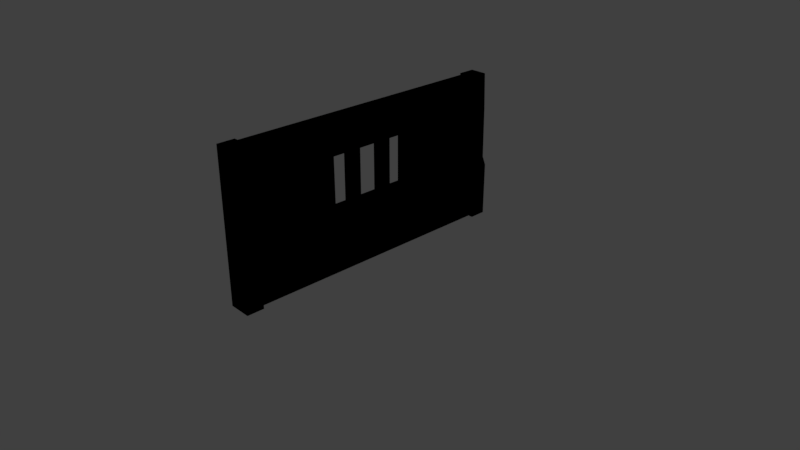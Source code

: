 # Source: WallWindowModel.blend  (saved by Blender 2.79.1; exported with 4.5.12 LTS)
import bpy
from mathutils import Matrix  # noqa: F401  (used for matrix-valued properties, if any)

bpy.ops.wm.read_factory_settings(use_empty=True)
scene = bpy.context.scene
scene.name = 'Scene'

# ---- collections
col_collection_1 = bpy.data.collections.new('Collection 1'); scene.collection.children.link(col_collection_1)

# ---- materials (node trees are filled in below, after node groups)
mat_wallmaterial = bpy.data.materials.new('WallMaterial')
mat_wallmaterial.alpha_threshold = 0.0
mat_wallmaterial.use_transparent_shadow = False
mat_wallmaterial.roughness = 0.5
mat_wallmaterial.line_color = (0.0, 0.0, 0.0, 1.0)

# ---- material node trees
mat_wallmaterial.use_nodes = True; mat_wallmaterial.node_tree.nodes.clear()
_N = mat_wallmaterial.node_tree.nodes; _L = mat_wallmaterial.node_tree.links
n0 = _N.new('NodeUndefined'); n0.name = 'Output'; n0.location = (300, 300)
n0.inputs[1].default_value = 1.0
n1 = _N.new('NodeUndefined'); n1.name = 'Material'; n1.location = (10, 300)
n1.inputs[0].default_value = (0.8, 0.8, 0.8, 1.0)
n1.inputs[1].default_value = (1.0, 1.0, 1.0, 1.0)
n1.inputs[2].default_value = 0.8
n1.inputs[3].default_value = (0.0, 0.0, 0.0)
_L.new(n1.outputs[0], n0.inputs[0])

# ---- world
world_world = bpy.data.worlds.new('World'); scene.world = world_world
world_world.color = (0.05088, 0.05088, 0.05088)
world_world.use_sun_shadow = False
world_world.sun_shadow_jitter_overblur = 0.0
world_world.cycles.sampling_method = 'MANUAL'

# ---- cameras
cam_camera = bpy.data.cameras.new('Camera')
cam_camera.clip_end = 100.0
cam_camera.lens = 35.0
cam_camera.sensor_width = 32.0
cam_camera.sensor_height = 18.0
cam_camera.ortho_scale = 7.314
cam_camera.dof.focus_distance = 0.0
cam_camera.dof.aperture_fstop = 128.0

# ---- lights
light_lamp = bpy.data.lights.new('Lamp', 'POINT')
light_lamp.transmission_factor = 0.0
light_lamp.cutoff_distance = 30.0
light_lamp.energy = 100.0
light_lamp.shadow_buffer_clip_start = 1.001
light_lamp.shadow_soft_size = 0.1
light_lamp.shadow_maximum_resolution = 0.006
light_lamp.use_absolute_resolution = True

# ---- meshes
me_cube_002 = bpy.data.meshes.new('Cube.002')
me_cube_002.from_pydata([(0.1338, 1.788e-07, -1.762), (0.1338, 2.0, -1.762), (-0.17, 2.083e-07, -1.762), (-0.09441, 2.0, -1.762), (0.0795, 2.384e-07, -1.762), (0.0795, 2.0, -1.762), (-0.1063, 2.072e-07, -1.762), (-0.05903, 2.0, -1.762), (0.1338, 1.013e-06, -1.991), (0.1338, 2.0, -1.991), (-0.0944, 2.0, -1.991), (-0.17, 1.038e-06, -1.991), (0.07949, 2.0, 0.0), (-0.1063, -1.637e-07, 0.04523), (0.07949, -1.192e-07, 0.0), (-0.05905, 2.0, 0.04523), (0.1338, 0.7257, -1.762), (-0.17, 0.7257, -1.762), (-0.1063, 0.7257, -1.762), (0.0795, 0.7257, -1.762), (0.1338, 0.7257, -1.991), (-0.17, 0.7257, -1.991), (-0.1063, 0.7257, 0.04523), (0.07949, 0.7257, 0.0), (0.1338, 0.8101, -1.762), (0.1338, 0.8101, -1.991), (-0.1322, 0.8101, -1.762), (-0.08268, 0.8101, -1.762), (0.0795, 0.8101, -1.762), (-0.1322, 0.8101, -1.991), (-0.08269, 0.8101, 0.04523), (0.07949, 0.8101, 0.0), (0.07949, -1.073e-06, -0.5804), (-0.05904, 2.0, -0.5804), (0.07949, 2.0, -0.5804), (-0.1063, -1.073e-06, -0.5804), (0.07949, 0.7257, -0.5804), (-0.1063, 0.7257, -0.5804), (0.07949, 0.8101, -0.5804), (-0.08269, 0.8101, -0.5804), (0.1338, 1.524, -1.762), (0.1338, 1.524, -1.991), (-0.1133, 1.524, -1.762), (-0.07085, 1.524, -1.762), (0.0795, 1.524, -1.762), (-0.1133, 1.524, -1.991), (-0.07087, 1.524, 0.04523), (0.07949, 1.524, 0.0), (0.07949, 1.524, -0.5804), (-0.07086, 1.524, -0.5804), (-0.1228, 0.8297, -1.762), (-0.07677, 0.8297, -1.762), (0.0795, 0.8297, -1.762), (-0.1228, 0.8297, -1.991), (-0.07678, 0.8297, 0.04523), (0.07949, 0.8297, 0.0), (0.07949, 0.8297, -0.5804), (-0.07677, 0.8297, -0.5804), (0.1338, 0.8297, -1.762), (0.1338, 0.8297, -1.991), (0.07949, 2.0, -0.1747), (-0.05904, 2.0, -0.1747), (-0.07087, 1.524, -0.1747), (0.07949, 1.524, -0.1747), (-0.05904, 2.0, -0.3016), (-0.07087, 1.524, -0.3016), (0.07949, 2.0, -0.3016), (0.07949, 1.524, -0.3016), (0.07949, 0.8265, -0.3016), (0.07949, 0.8265, -0.1747), (-0.07087, 0.8265, -0.1747), (-0.07087, 0.8265, -0.3016)], [], [(43, 7, 3, 42), (16, 0, 8, 20), (4, 6, 2, 0), (7, 5, 1, 3), (33, 34, 5, 7), (32, 35, 6, 4), (49, 33, 7, 43), (40, 1, 5, 44), (45, 10, 9, 41), (0, 2, 11, 8), (3, 1, 9, 10), (42, 3, 10, 45), (63, 60, 12, 47), (32, 36, 23, 14), (2, 17, 21, 11), (11, 21, 20, 8), (0, 16, 19, 4), (35, 37, 18, 6), (24, 16, 20, 25), (6, 18, 17, 2), (58, 24, 25, 59), (36, 38, 31, 23), (17, 26, 29, 21), (21, 29, 25, 20), (16, 24, 28, 19), (37, 39, 27, 18), (18, 27, 26, 17), (22, 30, 39, 37), (19, 28, 38, 36), (13, 22, 37, 35), (4, 19, 36, 32), (44, 5, 34, 48), (65, 64, 33, 49), (14, 13, 35, 32), (64, 66, 34, 33), (52, 44, 48, 56), (1, 40, 41, 9), (50, 42, 45, 53), (53, 45, 41, 59), (58, 40, 44, 52), (57, 49, 43, 51), (51, 43, 42, 50), (27, 51, 50, 26), (39, 57, 51, 27), (24, 58, 52, 28), (29, 53, 59, 25), (26, 50, 53, 29), (38, 56, 55, 31), (28, 52, 56, 38), (30, 54, 57, 39), (40, 58, 59, 41), (65, 49, 48, 67), (56, 48, 49, 57), (56, 57, 54, 55), (46, 62, 63, 47), (15, 12, 60, 61), (46, 15, 61, 62), (67, 66, 60, 63), (48, 34, 66, 67), (62, 65, 71, 70), (61, 60, 66, 64), (62, 61, 64, 65), (70, 71, 68, 69), (67, 63, 69, 68), (63, 62, 70, 69), (65, 67, 68, 71)])
_uv = me_cube_002.uv_layers.new(name='UVMap')
_uv.uv.foreach_set('vector', [0.8696, 0.445, 0.8662, 0.6143, 0.8763, 0.6143, 0.8817, 0.445, 0.8229, 0.478, 0.8229, 0.4622, 0.7216, 0.4622, 0.7216, 0.478, 0.8122, 0.3946, 0.9062, 0.3946, 0.9344, 0.3945, 0.784, 0.3945, 0.8853, 0.3946, 0.8331, 0.3946, 0.8174, 0.3945, 0.9009, 0.3945, 0.2461, 0.8909, 0.2461, 0.9499, 0.007401, 0.9499, 0.007401, 0.8909, 0.2461, 0.9736, 0.2461, 0.8672, 0.007401, 0.8672, 0.007401, 0.9736, 0.2466, 0.6721, 0.2466, 0.9426, 0.02953, 0.9426, 0.02953, 0.6721, 0.8172, 0.4867, 0.8226, 0.4915, 0.8326, 0.4915, 0.8293, 0.4867, 0.9093, 0.4941, 0.9009, 0.5089, 0.8174, 0.5089, 0.8091, 0.4941, 0.7236, 0.9687, 0.8936, 0.9687, 0.8936, 0.8541, 0.7236, 0.8541, 0.8558, 0.9687, 0.7614, 0.9687, 0.7614, 0.8541, 0.8558, 0.8541, 0.8229, 0.6631, 0.8229, 0.9261, 0.7216, 0.9261, 0.7216, 0.6631, 0.3551, 0.4931, 0.3551, 0.5008, 0.4636, 0.5008, 0.4636, 0.4931, 0.2466, 0.475, 0.2466, 0.4844, 0.4636, 0.4844, 0.4636, 0.475, 0.8229, 0.04187, 0.8229, 0.3627, 0.7216, 0.3627, 0.7216, 0.04187, 0.9344, 0.4591, 0.9344, 0.4772, 0.784, 0.4772, 0.784, 0.4591, 0.801, 0.4753, 0.801, 0.4812, 0.8192, 0.4812, 0.8192, 0.4753, 0.2466, 0.03325, 0.2466, 0.3632, 0.02953, 0.3632, 0.02953, 0.03325, 0.8268, 0.4726, 0.8268, 0.4707, 0.7255, 0.4707, 0.7255, 0.4726, 0.8797, 0.04513, 0.8797, 0.2516, 0.8978, 0.2516, 0.8978, 0.04513, 0.8229, 0.4863, 0.8229, 0.4799, 0.7216, 0.4799, 0.7216, 0.4863, 0.2505, 0.4801, 0.2505, 0.4812, 0.4675, 0.4812, 0.4675, 0.4801, 0.8268, 0.2143, 0.8268, 0.2516, 0.7255, 0.2516, 0.7255, 0.2143, 0.9383, 0.4688, 0.9216, 0.4709, 0.8046, 0.4709, 0.7879, 0.4688, 0.7985, 0.4783, 0.8093, 0.4789, 0.8234, 0.4789, 0.8167, 0.4783, 0.2505, 0.2147, 0.2505, 0.2532, 0.03344, 0.2532, 0.03344, 0.2147, 0.8822, 0.1561, 0.8755, 0.1801, 0.8896, 0.1801, 0.9003, 0.1561, 0.4675, 0.2147, 0.4675, 0.2532, 0.2505, 0.2532, 0.2505, 0.2147, 0.03344, 0.4801, 0.03344, 0.4812, 0.2505, 0.4812, 0.2505, 0.4801, 0.4636, 0.03325, 0.4636, 0.3632, 0.2466, 0.3632, 0.2466, 0.03325, 0.02953, 0.475, 0.02953, 0.4844, 0.2466, 0.4844, 0.2466, 0.475, 0.02953, 0.4931, 0.02953, 0.5008, 0.2466, 0.5008, 0.2466, 0.4931, 0.3008, 0.6721, 0.3008, 0.9426, 0.2466, 0.9426, 0.2466, 0.6721, 0.4848, 0.9736, 0.4848, 0.8672, 0.2461, 0.8672, 0.2461, 0.9736, 0.3058, 0.8909, 0.3058, 0.9499, 0.2461, 0.9499, 0.2461, 0.8909, 0.02953, 0.4893, 0.02953, 0.4931, 0.2466, 0.4931, 0.2466, 0.4893, 0.8229, 0.5058, 0.8229, 0.4928, 0.7216, 0.4928, 0.7216, 0.5058, 0.8229, 0.5316, 0.8229, 0.6631, 0.7216, 0.6631, 0.7216, 0.5316, 0.9135, 0.4867, 0.9093, 0.4941, 0.8091, 0.4941, 0.8049, 0.4867, 0.8145, 0.4843, 0.8172, 0.4867, 0.8293, 0.4867, 0.8276, 0.4843, 0.2466, 0.5368, 0.2466, 0.6721, 0.02953, 0.6721, 0.02953, 0.5368, 0.8713, 0.3603, 0.8696, 0.445, 0.8817, 0.445, 0.8844, 0.3603, 0.873, 0.2757, 0.8713, 0.3603, 0.8844, 0.3603, 0.8871, 0.2757, 0.2466, 0.4016, 0.2466, 0.5368, 0.02953, 0.5368, 0.02953, 0.4016, 0.8118, 0.4819, 0.8145, 0.4843, 0.8276, 0.4843, 0.8259, 0.4819, 0.9177, 0.4793, 0.9135, 0.4867, 0.8049, 0.4867, 0.8007, 0.4793, 0.8229, 0.4001, 0.8229, 0.5316, 0.7216, 0.5316, 0.7216, 0.4001, 0.2466, 0.4855, 0.2466, 0.4893, 0.4636, 0.4893, 0.4636, 0.4855, 0.02953, 0.4855, 0.02953, 0.4893, 0.2466, 0.4893, 0.2466, 0.4855, 0.4636, 0.4016, 0.4636, 0.5368, 0.2466, 0.5368, 0.2466, 0.4016, 0.8229, 0.4928, 0.8229, 0.4863, 0.7216, 0.4863, 0.7216, 0.4928, 0.2615, 0.3473, 0.2072, 0.3473, 0.2072, 0.3473, 0.2615, 0.3473, 0.2072, 0.212, 0.2072, 0.3473, 0.2072, 0.3473, 0.2072, 0.212, 0.2072, 0.212, 0.2072, 0.212, 0.4243, 0.212, 0.4243, 0.212, 0.4243, 0.3473, 0.3157, 0.3473, 0.3157, 0.3473, 0.4243, 0.3473, 0.4848, 0.8909, 0.4848, 0.9499, 0.3654, 0.9499, 0.3654, 0.8909, 0.4636, 0.6721, 0.4636, 0.9426, 0.3551, 0.9426, 0.3551, 0.6721, 0.3008, 0.4931, 0.3008, 0.5008, 0.3551, 0.5008, 0.3551, 0.4931, 0.2466, 0.4931, 0.2466, 0.5008, 0.3008, 0.5008, 0.3008, 0.4931, 0.3551, 0.6721, 0.3008, 0.6721, 0.3008, 0.6721, 0.3551, 0.6721, 0.3654, 0.8909, 0.3654, 0.9499, 0.3058, 0.9499, 0.3058, 0.8909, 0.3551, 0.6721, 0.3551, 0.9426, 0.3008, 0.9426, 0.3008, 0.6721, 0.3551, 0.6721, 0.3008, 0.6721, 0.3008, 0.6721, 0.3551, 0.6721, 0.3008, 0.4931, 0.3551, 0.4931, 0.3551, 0.4931, 0.3008, 0.4931, 0.3157, 0.3473, 0.3157, 0.3473, 0.3157, 0.3473, 0.3157, 0.3473, 0.2615, 0.4839, 0.2615, 0.4839, 0.2615, 0.4839, 0.2615, 0.4839])
me_cube_002.materials.append(mat_wallmaterial)
me_cube_002.use_remesh_preserve_volume = False
me_cube_002.use_remesh_preserve_attributes = False
me_cube_002.use_mirror_vertex_groups = False
me_cube_002.update()

# ---- objects
ob_wallwindowmesh = bpy.data.objects.new('WallWindowMesh', me_cube_002)
ob_lamp = bpy.data.objects.new('Lamp', light_lamp)
ob_camera = bpy.data.objects.new('Camera', cam_camera)

# ---- transforms, parenting, visibility, modifiers, constraints
ob_wallwindowmesh.location = (0.0, 0.0, 0.0)
ob_wallwindowmesh.rotation_euler = (1.571, -0.0, -3.142)
ob_wallwindowmesh.lineart.crease_threshold = 0.0
_m = ob_wallwindowmesh.modifiers.new('Mirror', 'MIRROR')
_m.use_axis = (False, False, True)
_m.use_clip = True
_m.merge_threshold = 0.1496
ob_lamp.location = (4.076, 1.005, 5.904)
ob_lamp.rotation_euler = (0.6503, 0.05522, 1.866)
ob_lamp.lock_rotations_4d = False
ob_lamp.empty_display_type = 'ARROWS'
ob_lamp.color = (0.0, 0.0, 0.0, 0.0)
ob_lamp.lineart.crease_threshold = 0.0
ob_camera.location = (7.481, -6.508, 5.344)
ob_camera.rotation_euler = (1.109, 0.0, 0.8149)
ob_camera.lock_rotations_4d = False
ob_camera.empty_display_type = 'ARROWS'
ob_camera.color = (0.0, 0.0, 0.0, 0.0)
ob_camera.display_type = 'WIRE'
ob_camera.lineart.crease_threshold = 0.0

# ---- collection membership
col_collection_1.objects.link(ob_wallwindowmesh)
col_collection_1.objects.link(ob_lamp)
col_collection_1.objects.link(ob_camera)

# ---- scene / render settings (as saved in the file)
scene.camera = ob_camera
scene.frame_start = 1; scene.frame_end = 250; scene.frame_set(1)
scene.render.engine = 'BLENDER_EEVEE_NEXT'
scene.render.resolution_percentage = 50
scene.render.dither_intensity = 0.0
scene.cycles.use_denoising = False
scene.cycles.samples = 128
scene.cycles.sampling_pattern = 'TABULATED_SOBOL'
scene.cycles.use_adaptive_sampling = False
scene.cycles.use_light_tree = False
scene.view_settings.view_transform = 'Standard'
bpy.context.view_layer.update()

